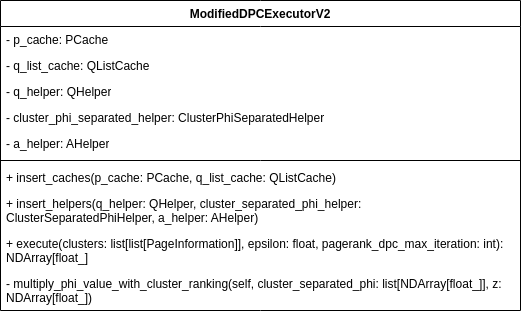

The diagram above was exported from draw.io. Its source (the exported page's mxGraphModel, read from the mxfile embedded in the PNG):
<mxGraphModel dx="1434" dy="737" grid="1" gridSize="10" guides="1" tooltips="1" connect="1" arrows="1" fold="1" page="1" pageScale="1" pageWidth="850" pageHeight="1100" math="0" shadow="0">
  <root>
    <mxCell id="0" />
    <mxCell id="1" parent="0" />
    <mxCell id="B26HT7pNeaddKOl6J_jh-1" value="ModifiedDPCExecutorV2" style="swimlane;fontStyle=1;align=center;verticalAlign=top;childLayout=stackLayout;horizontal=1;startSize=26;horizontalStack=0;resizeParent=1;resizeParentMax=0;resizeLast=0;collapsible=1;marginBottom=0;whiteSpace=wrap;html=1;" vertex="1" parent="1">
      <mxGeometry x="340" y="340" width="520" height="310" as="geometry" />
    </mxCell>
    <mxCell id="B26HT7pNeaddKOl6J_jh-2" value="- p_cache: PCache" style="text;strokeColor=none;fillColor=none;align=left;verticalAlign=top;spacingLeft=4;spacingRight=4;overflow=hidden;rotatable=0;points=[[0,0.5],[1,0.5]];portConstraint=eastwest;whiteSpace=wrap;html=1;" vertex="1" parent="B26HT7pNeaddKOl6J_jh-1">
      <mxGeometry y="26" width="520" height="26" as="geometry" />
    </mxCell>
    <mxCell id="B26HT7pNeaddKOl6J_jh-6" value="- q_list_cache: QListCache" style="text;strokeColor=none;fillColor=none;align=left;verticalAlign=top;spacingLeft=4;spacingRight=4;overflow=hidden;rotatable=0;points=[[0,0.5],[1,0.5]];portConstraint=eastwest;whiteSpace=wrap;html=1;" vertex="1" parent="B26HT7pNeaddKOl6J_jh-1">
      <mxGeometry y="52" width="520" height="26" as="geometry" />
    </mxCell>
    <mxCell id="B26HT7pNeaddKOl6J_jh-7" value="- q_helper: QHelper" style="text;strokeColor=none;fillColor=none;align=left;verticalAlign=top;spacingLeft=4;spacingRight=4;overflow=hidden;rotatable=0;points=[[0,0.5],[1,0.5]];portConstraint=eastwest;whiteSpace=wrap;html=1;" vertex="1" parent="B26HT7pNeaddKOl6J_jh-1">
      <mxGeometry y="78" width="520" height="26" as="geometry" />
    </mxCell>
    <mxCell id="B26HT7pNeaddKOl6J_jh-8" value="- cluster_phi_separated_helper: ClusterPhiSeparatedHelper" style="text;strokeColor=none;fillColor=none;align=left;verticalAlign=top;spacingLeft=4;spacingRight=4;overflow=hidden;rotatable=0;points=[[0,0.5],[1,0.5]];portConstraint=eastwest;whiteSpace=wrap;html=1;" vertex="1" parent="B26HT7pNeaddKOl6J_jh-1">
      <mxGeometry y="104" width="520" height="26" as="geometry" />
    </mxCell>
    <mxCell id="B26HT7pNeaddKOl6J_jh-9" value="- a_helper: AHelper" style="text;strokeColor=none;fillColor=none;align=left;verticalAlign=top;spacingLeft=4;spacingRight=4;overflow=hidden;rotatable=0;points=[[0,0.5],[1,0.5]];portConstraint=eastwest;whiteSpace=wrap;html=1;" vertex="1" parent="B26HT7pNeaddKOl6J_jh-1">
      <mxGeometry y="130" width="520" height="26" as="geometry" />
    </mxCell>
    <mxCell id="B26HT7pNeaddKOl6J_jh-3" value="" style="line;strokeWidth=1;fillColor=none;align=left;verticalAlign=middle;spacingTop=-1;spacingLeft=3;spacingRight=3;rotatable=0;labelPosition=right;points=[];portConstraint=eastwest;strokeColor=inherit;" vertex="1" parent="B26HT7pNeaddKOl6J_jh-1">
      <mxGeometry y="156" width="520" height="8" as="geometry" />
    </mxCell>
    <mxCell id="B26HT7pNeaddKOl6J_jh-4" value="+&amp;nbsp;insert_caches(&lt;span style=&quot;background-color: initial;&quot;&gt;p_cache: PCache,&amp;nbsp;&lt;/span&gt;&lt;span style=&quot;background-color: initial;&quot;&gt;q_list_cache: QListCache&lt;/span&gt;&lt;span style=&quot;background-color: initial;&quot;&gt;)&lt;/span&gt;" style="text;strokeColor=none;fillColor=none;align=left;verticalAlign=top;spacingLeft=4;spacingRight=4;overflow=hidden;rotatable=0;points=[[0,0.5],[1,0.5]];portConstraint=eastwest;whiteSpace=wrap;html=1;" vertex="1" parent="B26HT7pNeaddKOl6J_jh-1">
      <mxGeometry y="164" width="520" height="26" as="geometry" />
    </mxCell>
    <mxCell id="B26HT7pNeaddKOl6J_jh-10" value="+&amp;nbsp;insert_helpers(&lt;span style=&quot;background-color: initial;&quot;&gt;q_helper: QHelper,&amp;nbsp;&lt;/span&gt;&lt;span style=&quot;background-color: initial;&quot;&gt;cluster_separated_phi_helper: ClusterSeparatedPhiHelper,&amp;nbsp;&lt;/span&gt;&lt;span style=&quot;background-color: initial;&quot;&gt;a_helper: AHelper&lt;/span&gt;&lt;span style=&quot;background-color: initial;&quot;&gt;)&lt;/span&gt;&lt;span style=&quot;background-color: initial;&quot;&gt;&lt;br&gt;&lt;/span&gt;" style="text;strokeColor=none;fillColor=none;align=left;verticalAlign=top;spacingLeft=4;spacingRight=4;overflow=hidden;rotatable=0;points=[[0,0.5],[1,0.5]];portConstraint=eastwest;whiteSpace=wrap;html=1;" vertex="1" parent="B26HT7pNeaddKOl6J_jh-1">
      <mxGeometry y="190" width="520" height="40" as="geometry" />
    </mxCell>
    <mxCell id="B26HT7pNeaddKOl6J_jh-11" value="+&amp;nbsp;execute(&lt;span style=&quot;background-color: initial;&quot;&gt;clusters: list[list[PageInformation]],&amp;nbsp;&lt;/span&gt;&lt;span style=&quot;background-color: initial;&quot;&gt;epsilon: float,&amp;nbsp;&lt;/span&gt;&lt;span style=&quot;background-color: initial;&quot;&gt;pagerank_dpc_max_iteration: int&lt;/span&gt;&lt;span style=&quot;background-color: initial;&quot;&gt;): NDArray[float_]&lt;/span&gt;&lt;span style=&quot;background-color: initial;&quot;&gt;&lt;br&gt;&lt;/span&gt;" style="text;strokeColor=none;fillColor=none;align=left;verticalAlign=top;spacingLeft=4;spacingRight=4;overflow=hidden;rotatable=0;points=[[0,0.5],[1,0.5]];portConstraint=eastwest;whiteSpace=wrap;html=1;" vertex="1" parent="B26HT7pNeaddKOl6J_jh-1">
      <mxGeometry y="230" width="520" height="40" as="geometry" />
    </mxCell>
    <mxCell id="B26HT7pNeaddKOl6J_jh-12" value="- multiply_phi_value_with_cluster_ranking(self, cluster_separated_phi: list[NDArray[float_]], z: NDArray[float_])" style="text;strokeColor=none;fillColor=none;align=left;verticalAlign=top;spacingLeft=4;spacingRight=4;overflow=hidden;rotatable=0;points=[[0,0.5],[1,0.5]];portConstraint=eastwest;whiteSpace=wrap;html=1;" vertex="1" parent="B26HT7pNeaddKOl6J_jh-1">
      <mxGeometry y="270" width="520" height="40" as="geometry" />
    </mxCell>
  </root>
</mxGraphModel>